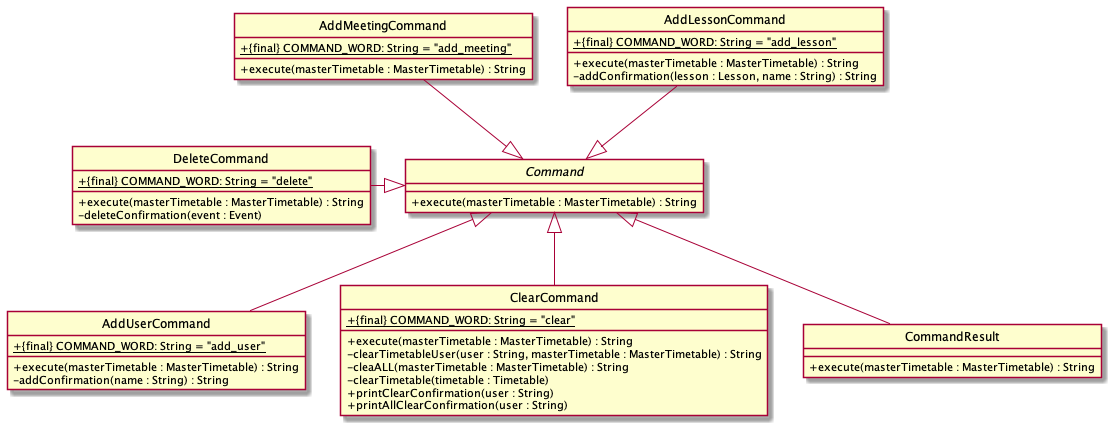

The diagram above was rendered by PlantUML. Its source (embedded in the PNG):
@startuml
'https://plantuml.com/class-diagram

hide circle
skinparam classAttributeIconSize 0

Command <|-up- AddLessonCommand
Command <|-up- AddMeetingCommand
Command <|-- AddUserCommand
Command <|-- ClearCommand
Command <|-- CommandResult
Command <|-left- DeleteCommand

class AddLessonCommand {
+ {static} {final} COMMAND_WORD: String = "add_lesson"
+ execute(masterTimetable : MasterTimetable) : String
- addConfirmation(lesson : Lesson, name : String) : String
}

class AddMeetingCommand {
+ {static} {final} COMMAND_WORD: String = "add_meeting"
+ execute(masterTimetable : MasterTimetable) : String
}

class AddUserCommand {
+ {static} {final} COMMAND_WORD: String = "add_user"
+ execute(masterTimetable : MasterTimetable) : String
- addConfirmation(name : String) : String
}

class ClearCommand {
+ {static} {final} COMMAND_WORD: String = "clear"
+ execute(masterTimetable : MasterTimetable) : String
- clearTimetableUser(user : String, masterTimetable : MasterTimetable) : String
- cleaALL(masterTimetable : MasterTimetable) : String
- clearTimetable(timetable : Timetable)
+ printClearConfirmation(user : String)
+ printAllClearConfirmation(user : String)
}

class CommandResult {
+ execute(masterTimetable : MasterTimetable) : String
}

abstract class Command {
+ execute(masterTimetable : MasterTimetable) : String
}

class DeleteCommand {
+ {static} {final} COMMAND_WORD: String = "delete"
+ execute(masterTimetable : MasterTimetable) : String
- deleteConfirmation(event : Event)
}

@enduml